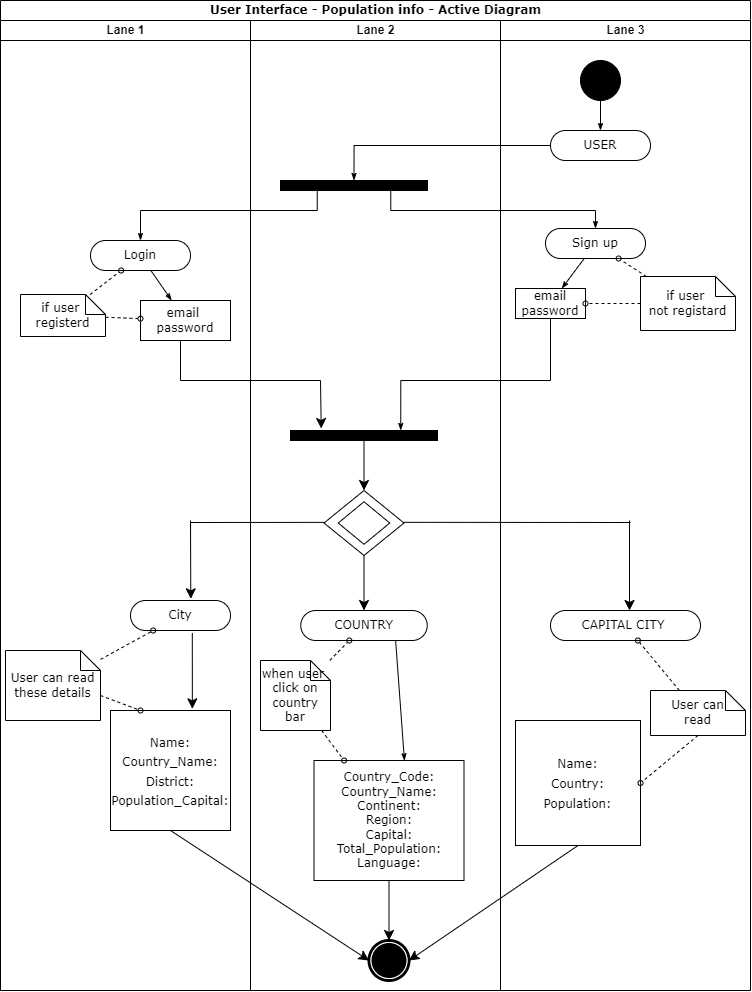

The diagram above was exported from draw.io. Its source (the exported page's mxGraphModel, read from the mxfile embedded in the PNG):
<mxGraphModel dx="1363" dy="956" grid="1" gridSize="10" guides="1" tooltips="1" connect="1" arrows="1" fold="1" page="1" pageScale="1" pageWidth="850" pageHeight="1100" background="none" math="0" shadow="0">
  <root>
    <mxCell id="0" />
    <mxCell id="1" parent="0" />
    <mxCell id="1c1d494c118603dd-1" value="User Interface - Population info - Active Diagram" style="swimlane;html=1;childLayout=stackLayout;startSize=20;rounded=0;shadow=0;comic=0;labelBackgroundColor=none;strokeWidth=1;fontFamily=Verdana;fontSize=12;align=center;" parent="1" vertex="1">
      <mxGeometry x="40" y="20" width="750" height="990" as="geometry" />
    </mxCell>
    <mxCell id="1c1d494c118603dd-2" value="Lane 1" style="swimlane;html=1;startSize=20;" parent="1c1d494c118603dd-1" vertex="1">
      <mxGeometry y="20" width="250" height="970" as="geometry" />
    </mxCell>
    <mxCell id="1c1d494c118603dd-34" style="edgeStyle=none;rounded=0;html=1;labelBackgroundColor=none;startArrow=none;startFill=0;startSize=5;endArrow=classicThin;endFill=1;endSize=5;jettySize=auto;orthogonalLoop=1;strokeWidth=1;fontFamily=Verdana;fontSize=12" parent="1c1d494c118603dd-2" source="1c1d494c118603dd-6" target="1c1d494c118603dd-10" edge="1">
      <mxGeometry relative="1" as="geometry" />
    </mxCell>
    <mxCell id="1c1d494c118603dd-6" value="Login" style="rounded=1;whiteSpace=wrap;html=1;shadow=0;comic=0;labelBackgroundColor=none;strokeWidth=1;fontFamily=Verdana;fontSize=12;align=center;arcSize=50;" parent="1c1d494c118603dd-2" vertex="1">
      <mxGeometry x="90" y="220" width="100" height="30" as="geometry" />
    </mxCell>
    <mxCell id="1c1d494c118603dd-10" value="email&amp;nbsp;&lt;br&gt;password" style="rounded=0;whiteSpace=wrap;html=1;shadow=0;comic=0;labelBackgroundColor=none;strokeWidth=1;fontFamily=Verdana;fontSize=12;align=center;arcSize=50;" parent="1c1d494c118603dd-2" vertex="1">
      <mxGeometry x="140" y="280" width="90" height="40" as="geometry" />
    </mxCell>
    <mxCell id="1c1d494c118603dd-46" style="edgeStyle=none;rounded=0;html=1;labelBackgroundColor=none;startArrow=none;startFill=0;startSize=5;endArrow=oval;endFill=0;endSize=5;jettySize=auto;orthogonalLoop=1;strokeWidth=1;fontFamily=Verdana;fontSize=12;dashed=1;" parent="1c1d494c118603dd-2" source="1c1d494c118603dd-21" target="1c1d494c118603dd-6" edge="1">
      <mxGeometry relative="1" as="geometry" />
    </mxCell>
    <mxCell id="1c1d494c118603dd-47" style="edgeStyle=none;rounded=0;html=1;dashed=1;labelBackgroundColor=none;startArrow=none;startFill=0;startSize=5;endArrow=oval;endFill=0;endSize=5;jettySize=auto;orthogonalLoop=1;strokeWidth=1;fontFamily=Verdana;fontSize=12" parent="1c1d494c118603dd-2" source="1c1d494c118603dd-21" target="1c1d494c118603dd-10" edge="1">
      <mxGeometry relative="1" as="geometry" />
    </mxCell>
    <mxCell id="1c1d494c118603dd-21" value="if user&amp;nbsp;&lt;br&gt;registerd" style="shape=note;whiteSpace=wrap;html=1;rounded=0;shadow=0;comic=0;labelBackgroundColor=none;strokeWidth=1;fontFamily=Verdana;fontSize=12;align=center;size=20;" parent="1c1d494c118603dd-2" vertex="1">
      <mxGeometry x="20" y="274" width="85" height="42" as="geometry" />
    </mxCell>
    <mxCell id="KSs46oyL4DmdpdHMy0j9-3" value="" style="endArrow=none;html=1;rounded=0;fontSize=12;startSize=8;endSize=8;curved=1;" edge="1" parent="1c1d494c118603dd-2">
      <mxGeometry width="50" height="50" relative="1" as="geometry">
        <mxPoint x="180" y="360" as="sourcePoint" />
        <mxPoint x="180" y="320" as="targetPoint" />
      </mxGeometry>
    </mxCell>
    <mxCell id="KSs46oyL4DmdpdHMy0j9-5" value="" style="endArrow=none;html=1;rounded=0;fontSize=12;startSize=8;endSize=8;curved=1;" edge="1" parent="1c1d494c118603dd-2">
      <mxGeometry width="50" height="50" relative="1" as="geometry">
        <mxPoint x="180" y="360" as="sourcePoint" />
        <mxPoint x="320" y="360" as="targetPoint" />
      </mxGeometry>
    </mxCell>
    <mxCell id="KSs46oyL4DmdpdHMy0j9-18" style="edgeStyle=none;curved=1;rounded=0;orthogonalLoop=1;jettySize=auto;html=1;exitX=0.628;exitY=1.083;exitDx=0;exitDy=0;entryX=0.682;entryY=-0.014;entryDx=0;entryDy=0;fontSize=12;startSize=8;endSize=8;exitPerimeter=0;entryPerimeter=0;" edge="1" parent="1c1d494c118603dd-2" target="KSs46oyL4DmdpdHMy0j9-17">
      <mxGeometry relative="1" as="geometry">
        <mxPoint x="191.79999999999995" y="612.4899999999998" as="sourcePoint" />
        <mxPoint x="200" y="720" as="targetPoint" />
      </mxGeometry>
    </mxCell>
    <mxCell id="1c1d494c118603dd-18" value="City" style="rounded=1;whiteSpace=wrap;html=1;shadow=0;comic=0;labelBackgroundColor=none;strokeWidth=1;fontFamily=Verdana;fontSize=12;align=center;arcSize=50;" parent="1c1d494c118603dd-2" vertex="1">
      <mxGeometry x="130" y="580" width="100" height="30" as="geometry" />
    </mxCell>
    <mxCell id="1c1d494c118603dd-25" value="User can read&lt;br&gt;these details" style="shape=note;whiteSpace=wrap;html=1;rounded=0;shadow=0;comic=0;labelBackgroundColor=none;strokeWidth=1;fontFamily=Verdana;fontSize=12;align=center;size=20;" parent="1c1d494c118603dd-2" vertex="1">
      <mxGeometry x="5" y="630" width="95" height="70" as="geometry" />
    </mxCell>
    <mxCell id="1c1d494c118603dd-56" style="edgeStyle=none;rounded=0;html=1;dashed=1;labelBackgroundColor=none;startArrow=none;startFill=0;startSize=5;endArrow=oval;endFill=0;endSize=5;jettySize=auto;orthogonalLoop=1;strokeWidth=1;fontFamily=Verdana;fontSize=12" parent="1c1d494c118603dd-2" source="1c1d494c118603dd-25" target="1c1d494c118603dd-18" edge="1">
      <mxGeometry relative="1" as="geometry" />
    </mxCell>
    <mxCell id="KSs46oyL4DmdpdHMy0j9-17" value="&lt;span style=&quot;font-family: Verdana; font-size: 12px;&quot;&gt;Name:&lt;/span&gt;&lt;br style=&quot;border-color: var(--border-color); font-family: Verdana; font-size: 12px;&quot;&gt;&lt;span style=&quot;font-family: Verdana; font-size: 12px;&quot;&gt;Country_Name:&lt;/span&gt;&lt;br style=&quot;border-color: var(--border-color); font-family: Verdana; font-size: 12px;&quot;&gt;&lt;font face=&quot;Verdana&quot;&gt;&lt;span style=&quot;font-size: 12px;&quot;&gt;District:&lt;/span&gt;&lt;/font&gt;&lt;br style=&quot;border-color: var(--border-color); font-family: Verdana; font-size: 12px;&quot;&gt;&lt;span style=&quot;font-family: Verdana; font-size: 12px;&quot;&gt;Population_Capital:&lt;/span&gt;" style="whiteSpace=wrap;html=1;aspect=fixed;fontSize=16;" vertex="1" parent="1c1d494c118603dd-2">
      <mxGeometry x="110" y="690" width="120" height="120" as="geometry" />
    </mxCell>
    <mxCell id="1c1d494c118603dd-57" style="edgeStyle=none;rounded=0;html=1;dashed=1;labelBackgroundColor=none;startArrow=none;startFill=0;startSize=5;endArrow=oval;endFill=0;endSize=5;jettySize=auto;orthogonalLoop=1;strokeWidth=1;fontFamily=Verdana;fontSize=12;entryX=0.25;entryY=0;entryDx=0;entryDy=0;exitX=0;exitY=0;exitDx=95;exitDy=45;exitPerimeter=0;" parent="1c1d494c118603dd-2" source="1c1d494c118603dd-25" target="KSs46oyL4DmdpdHMy0j9-17" edge="1">
      <mxGeometry relative="1" as="geometry">
        <mxPoint x="100" y="710" as="sourcePoint" />
        <mxPoint x="60" y="740" as="targetPoint" />
      </mxGeometry>
    </mxCell>
    <mxCell id="1c1d494c118603dd-3" value="Lane 2" style="swimlane;html=1;startSize=20;" parent="1c1d494c118603dd-1" vertex="1">
      <mxGeometry x="250" y="20" width="250" height="970" as="geometry" />
    </mxCell>
    <mxCell id="60571a20871a0731-3" value="" style="whiteSpace=wrap;html=1;rounded=0;shadow=0;comic=0;labelBackgroundColor=none;strokeWidth=1;fillColor=#000000;fontFamily=Verdana;fontSize=12;align=center;rotation=0;" parent="1c1d494c118603dd-3" vertex="1">
      <mxGeometry x="30" y="160" width="147" height="10" as="geometry" />
    </mxCell>
    <mxCell id="1c1d494c118603dd-40" style="edgeStyle=none;rounded=0;html=1;labelBackgroundColor=none;startArrow=none;startFill=0;startSize=5;endArrow=classicThin;endFill=1;endSize=5;jettySize=auto;orthogonalLoop=1;strokeWidth=1;fontFamily=Verdana;fontSize=12;entryX=0.603;entryY=0.002;entryDx=0;entryDy=0;entryPerimeter=0;exitX=0.75;exitY=1;exitDx=0;exitDy=0;" parent="1c1d494c118603dd-3" source="1c1d494c118603dd-11" target="1c1d494c118603dd-15" edge="1">
      <mxGeometry relative="1" as="geometry">
        <mxPoint x="152" y="630" as="sourcePoint" />
        <mxPoint x="158.88461538461524" y="740" as="targetPoint" />
      </mxGeometry>
    </mxCell>
    <mxCell id="1c1d494c118603dd-11" value="COUNTRY" style="rounded=1;whiteSpace=wrap;html=1;shadow=0;comic=0;labelBackgroundColor=none;strokeWidth=1;fontFamily=Verdana;fontSize=12;align=center;arcSize=50;" parent="1c1d494c118603dd-3" vertex="1">
      <mxGeometry x="50.25" y="590" width="126.5" height="30" as="geometry" />
    </mxCell>
    <mxCell id="KSs46oyL4DmdpdHMy0j9-13" style="edgeStyle=none;curved=1;rounded=0;orthogonalLoop=1;jettySize=auto;html=1;exitX=0.5;exitY=1;exitDx=0;exitDy=0;fontSize=12;startSize=8;endSize=8;entryX=0.5;entryY=0;entryDx=0;entryDy=0;" edge="1" parent="1c1d494c118603dd-3" source="1c1d494c118603dd-12" target="KSs46oyL4DmdpdHMy0j9-11">
      <mxGeometry relative="1" as="geometry" />
    </mxCell>
    <mxCell id="1c1d494c118603dd-12" value="" style="whiteSpace=wrap;html=1;rounded=0;shadow=0;comic=0;labelBackgroundColor=none;strokeWidth=1;fillColor=#000000;fontFamily=Verdana;fontSize=12;align=center;rotation=0;" parent="1c1d494c118603dd-3" vertex="1">
      <mxGeometry x="40" y="410" width="147" height="10" as="geometry" />
    </mxCell>
    <mxCell id="KSs46oyL4DmdpdHMy0j9-32" style="edgeStyle=none;curved=1;rounded=0;orthogonalLoop=1;jettySize=auto;html=1;exitX=0.5;exitY=1;exitDx=0;exitDy=0;entryX=0.5;entryY=0;entryDx=0;entryDy=0;fontSize=12;startSize=8;endSize=8;" edge="1" parent="1c1d494c118603dd-3" source="1c1d494c118603dd-15" target="60571a20871a0731-5">
      <mxGeometry relative="1" as="geometry" />
    </mxCell>
    <mxCell id="1c1d494c118603dd-15" value="Country_Code:&lt;br&gt;Country_Name:&lt;br&gt;Continent:&lt;br&gt;Region:&lt;br&gt;Capital:&lt;br&gt;Total_Population:&lt;br&gt;Language:" style="rounded=0;whiteSpace=wrap;html=1;shadow=0;comic=0;labelBackgroundColor=none;strokeWidth=1;fontFamily=Verdana;fontSize=12;align=center;arcSize=50;" parent="1c1d494c118603dd-3" vertex="1">
      <mxGeometry x="63.5" y="740" width="150" height="120" as="geometry" />
    </mxCell>
    <mxCell id="1c1d494c118603dd-52" style="edgeStyle=none;rounded=0;html=1;dashed=1;labelBackgroundColor=none;startArrow=none;startFill=0;startSize=5;endArrow=oval;endFill=0;endSize=5;jettySize=auto;orthogonalLoop=1;strokeWidth=1;fontFamily=Verdana;fontSize=12" parent="1c1d494c118603dd-3" source="1c1d494c118603dd-23" target="1c1d494c118603dd-11" edge="1">
      <mxGeometry relative="1" as="geometry" />
    </mxCell>
    <mxCell id="1c1d494c118603dd-53" style="edgeStyle=none;rounded=0;html=1;dashed=1;labelBackgroundColor=none;startArrow=none;startFill=0;startSize=5;endArrow=oval;endFill=0;endSize=5;jettySize=auto;orthogonalLoop=1;strokeWidth=1;fontFamily=Verdana;fontSize=12" parent="1c1d494c118603dd-3" source="1c1d494c118603dd-23" target="1c1d494c118603dd-15" edge="1">
      <mxGeometry relative="1" as="geometry" />
    </mxCell>
    <mxCell id="1c1d494c118603dd-23" value="when user&amp;nbsp;&lt;br&gt;click on country bar" style="shape=note;whiteSpace=wrap;html=1;rounded=0;shadow=0;comic=0;labelBackgroundColor=none;strokeWidth=1;fontFamily=Verdana;fontSize=12;align=center;size=20;" parent="1c1d494c118603dd-3" vertex="1">
      <mxGeometry x="10" y="640" width="70" height="70" as="geometry" />
    </mxCell>
    <mxCell id="1c1d494c118603dd-54" style="edgeStyle=none;rounded=0;html=1;dashed=1;labelBackgroundColor=none;startArrow=none;startFill=0;startSize=5;endArrow=oval;endFill=0;endSize=5;jettySize=auto;orthogonalLoop=1;strokeWidth=1;fontFamily=Verdana;fontSize=12" parent="1c1d494c118603dd-3" edge="1">
      <mxGeometry relative="1" as="geometry">
        <mxPoint x="77.94117647058829" y="648" as="sourcePoint" />
        <mxPoint x="77.94117647058829" y="648" as="targetPoint" />
      </mxGeometry>
    </mxCell>
    <mxCell id="KSs46oyL4DmdpdHMy0j9-11" value="" style="rhombus;whiteSpace=wrap;html=1;fontSize=16;" vertex="1" parent="1c1d494c118603dd-3">
      <mxGeometry x="73.5" y="470" width="80" height="65" as="geometry" />
    </mxCell>
    <mxCell id="KSs46oyL4DmdpdHMy0j9-14" style="edgeStyle=none;curved=1;rounded=0;orthogonalLoop=1;jettySize=auto;html=1;entryX=0.5;entryY=0;entryDx=0;entryDy=0;fontSize=12;startSize=8;endSize=8;exitX=0.5;exitY=1;exitDx=0;exitDy=0;" edge="1" parent="1c1d494c118603dd-3" source="KSs46oyL4DmdpdHMy0j9-11" target="1c1d494c118603dd-11">
      <mxGeometry relative="1" as="geometry">
        <mxPoint x="114" y="540" as="sourcePoint" />
      </mxGeometry>
    </mxCell>
    <mxCell id="KSs46oyL4DmdpdHMy0j9-12" value="" style="rhombus;whiteSpace=wrap;html=1;fontSize=16;" vertex="1" parent="1c1d494c118603dd-3">
      <mxGeometry x="87.75" y="481.25" width="51.5" height="42.5" as="geometry" />
    </mxCell>
    <mxCell id="KSs46oyL4DmdpdHMy0j9-19" value="" style="endArrow=none;html=1;rounded=0;fontSize=12;startSize=8;endSize=8;curved=1;" edge="1" parent="1c1d494c118603dd-3">
      <mxGeometry width="50" height="50" relative="1" as="geometry">
        <mxPoint x="-60" y="502" as="sourcePoint" />
        <mxPoint x="73.5" y="501.87" as="targetPoint" />
      </mxGeometry>
    </mxCell>
    <mxCell id="KSs46oyL4DmdpdHMy0j9-24" value="" style="endArrow=none;html=1;rounded=0;fontSize=12;startSize=8;endSize=8;curved=1;" edge="1" parent="1c1d494c118603dd-3">
      <mxGeometry width="50" height="50" relative="1" as="geometry">
        <mxPoint x="153.5" y="501.83" as="sourcePoint" />
        <mxPoint x="380" y="502" as="targetPoint" />
      </mxGeometry>
    </mxCell>
    <mxCell id="60571a20871a0731-5" value="" style="shape=mxgraph.bpmn.shape;html=1;verticalLabelPosition=bottom;labelBackgroundColor=#ffffff;verticalAlign=top;perimeter=ellipsePerimeter;outline=end;symbol=terminate;rounded=0;shadow=0;comic=0;strokeWidth=1;fontFamily=Verdana;fontSize=12;align=center;" parent="1c1d494c118603dd-3" vertex="1">
      <mxGeometry x="118.5" y="920" width="40" height="40" as="geometry" />
    </mxCell>
    <mxCell id="1c1d494c118603dd-4" value="Lane 3" style="swimlane;html=1;startSize=20;" parent="1c1d494c118603dd-1" vertex="1">
      <mxGeometry x="500" y="20" width="250" height="970" as="geometry" />
    </mxCell>
    <mxCell id="1c1d494c118603dd-27" style="edgeStyle=orthogonalEdgeStyle;rounded=0;html=1;labelBackgroundColor=none;startArrow=none;startFill=0;startSize=5;endArrow=classicThin;endFill=1;endSize=5;jettySize=auto;orthogonalLoop=1;strokeWidth=1;fontFamily=Verdana;fontSize=12" parent="1c1d494c118603dd-4" source="60571a20871a0731-4" target="60571a20871a0731-8" edge="1">
      <mxGeometry relative="1" as="geometry" />
    </mxCell>
    <mxCell id="60571a20871a0731-4" value="" style="ellipse;whiteSpace=wrap;html=1;rounded=0;shadow=0;comic=0;labelBackgroundColor=none;strokeWidth=1;fillColor=#000000;fontFamily=Verdana;fontSize=12;align=center;" parent="1c1d494c118603dd-4" vertex="1">
      <mxGeometry x="80" y="40" width="40" height="40" as="geometry" />
    </mxCell>
    <mxCell id="60571a20871a0731-8" value="USER" style="rounded=1;whiteSpace=wrap;html=1;shadow=0;comic=0;labelBackgroundColor=none;strokeWidth=1;fontFamily=Verdana;fontSize=12;align=center;arcSize=50;" parent="1c1d494c118603dd-4" vertex="1">
      <mxGeometry x="50" y="110" width="100" height="30" as="geometry" />
    </mxCell>
    <mxCell id="1c1d494c118603dd-33" style="rounded=0;html=1;labelBackgroundColor=none;startArrow=none;startFill=0;startSize=5;endArrow=classicThin;endFill=1;endSize=5;jettySize=auto;orthogonalLoop=1;strokeWidth=1;fontFamily=Verdana;fontSize=12" parent="1c1d494c118603dd-4" source="1c1d494c118603dd-5" target="1c1d494c118603dd-9" edge="1">
      <mxGeometry relative="1" as="geometry" />
    </mxCell>
    <mxCell id="1c1d494c118603dd-5" value="Sign up" style="rounded=1;whiteSpace=wrap;html=1;shadow=0;comic=0;labelBackgroundColor=none;strokeWidth=1;fontFamily=Verdana;fontSize=12;align=center;arcSize=50;" parent="1c1d494c118603dd-4" vertex="1">
      <mxGeometry x="45" y="208" width="100" height="30" as="geometry" />
    </mxCell>
    <mxCell id="1c1d494c118603dd-9" value="email&lt;br&gt;password" style="rounded=0;whiteSpace=wrap;html=1;shadow=0;comic=0;labelBackgroundColor=none;strokeWidth=1;fontFamily=Verdana;fontSize=12;align=center;arcSize=50;" parent="1c1d494c118603dd-4" vertex="1">
      <mxGeometry x="15" y="268" width="70" height="30" as="geometry" />
    </mxCell>
    <mxCell id="1c1d494c118603dd-19" value="CAPITAL CITY&amp;nbsp;" style="rounded=1;whiteSpace=wrap;html=1;shadow=0;comic=0;labelBackgroundColor=none;strokeWidth=1;fontFamily=Verdana;fontSize=12;align=center;arcSize=50;" parent="1c1d494c118603dd-4" vertex="1">
      <mxGeometry x="50" y="590" width="150" height="30" as="geometry" />
    </mxCell>
    <mxCell id="1c1d494c118603dd-48" style="edgeStyle=none;rounded=0;html=1;dashed=1;labelBackgroundColor=none;startArrow=none;startFill=0;startSize=5;endArrow=oval;endFill=0;endSize=5;jettySize=auto;orthogonalLoop=1;strokeWidth=1;fontFamily=Verdana;fontSize=12" parent="1c1d494c118603dd-4" source="1c1d494c118603dd-20" target="1c1d494c118603dd-5" edge="1">
      <mxGeometry relative="1" as="geometry" />
    </mxCell>
    <mxCell id="1c1d494c118603dd-49" style="edgeStyle=none;rounded=0;html=1;dashed=1;labelBackgroundColor=none;startArrow=none;startFill=0;startSize=5;endArrow=oval;endFill=0;endSize=5;jettySize=auto;orthogonalLoop=1;strokeWidth=1;fontFamily=Verdana;fontSize=12" parent="1c1d494c118603dd-4" source="1c1d494c118603dd-20" target="1c1d494c118603dd-9" edge="1">
      <mxGeometry relative="1" as="geometry" />
    </mxCell>
    <mxCell id="1c1d494c118603dd-20" value="if user&amp;nbsp;&lt;br&gt;not registard" style="shape=note;whiteSpace=wrap;html=1;rounded=0;shadow=0;comic=0;labelBackgroundColor=none;strokeWidth=1;fontFamily=Verdana;fontSize=12;align=center;size=20;" parent="1c1d494c118603dd-4" vertex="1">
      <mxGeometry x="140" y="256" width="95" height="54" as="geometry" />
    </mxCell>
    <mxCell id="1c1d494c118603dd-58" style="edgeStyle=none;rounded=0;html=1;dashed=1;labelBackgroundColor=none;startArrow=none;startFill=0;startSize=5;endArrow=oval;endFill=0;endSize=5;jettySize=auto;orthogonalLoop=1;strokeWidth=1;fontFamily=Verdana;fontSize=12" parent="1c1d494c118603dd-4" source="1c1d494c118603dd-26" target="1c1d494c118603dd-19" edge="1">
      <mxGeometry relative="1" as="geometry" />
    </mxCell>
    <mxCell id="1c1d494c118603dd-26" value="User can &lt;br&gt;read" style="shape=note;whiteSpace=wrap;html=1;rounded=0;shadow=0;comic=0;labelBackgroundColor=none;strokeWidth=1;fontFamily=Verdana;fontSize=12;align=center;size=20;" parent="1c1d494c118603dd-4" vertex="1">
      <mxGeometry x="150" y="670" width="95" height="45" as="geometry" />
    </mxCell>
    <mxCell id="KSs46oyL4DmdpdHMy0j9-7" value="" style="endArrow=none;html=1;rounded=0;fontSize=12;startSize=8;endSize=8;curved=1;" edge="1" parent="1c1d494c118603dd-4">
      <mxGeometry width="50" height="50" relative="1" as="geometry">
        <mxPoint x="50" y="360" as="sourcePoint" />
        <mxPoint x="50" y="298" as="targetPoint" />
      </mxGeometry>
    </mxCell>
    <mxCell id="KSs46oyL4DmdpdHMy0j9-28" value="&lt;span style=&quot;border-color: var(--border-color); font-family: Verdana; font-size: 12px;&quot;&gt;Name:&lt;/span&gt;&lt;br style=&quot;border-color: var(--border-color); font-family: Verdana; font-size: 12px;&quot;&gt;&lt;font style=&quot;border-color: var(--border-color);&quot; face=&quot;Verdana&quot;&gt;&lt;span style=&quot;border-color: var(--border-color); font-size: 12px;&quot;&gt;Country:&lt;/span&gt;&lt;/font&gt;&lt;br style=&quot;border-color: var(--border-color); font-family: Verdana; font-size: 12px;&quot;&gt;&lt;span style=&quot;border-color: var(--border-color); font-family: Verdana; font-size: 12px;&quot;&gt;Population:&lt;/span&gt;" style="whiteSpace=wrap;html=1;aspect=fixed;fontSize=16;" vertex="1" parent="1c1d494c118603dd-4">
      <mxGeometry x="15" y="700" width="125" height="125" as="geometry" />
    </mxCell>
    <mxCell id="KSs46oyL4DmdpdHMy0j9-27" style="edgeStyle=none;rounded=0;html=1;dashed=1;labelBackgroundColor=none;startArrow=none;startFill=0;startSize=5;endArrow=oval;endFill=0;endSize=5;jettySize=auto;orthogonalLoop=1;strokeWidth=1;fontFamily=Verdana;fontSize=12;entryX=1;entryY=0.5;entryDx=0;entryDy=0;exitX=0.5;exitY=1;exitDx=0;exitDy=0;exitPerimeter=0;" edge="1" parent="1c1d494c118603dd-4" source="1c1d494c118603dd-26" target="KSs46oyL4DmdpdHMy0j9-28">
      <mxGeometry relative="1" as="geometry">
        <mxPoint x="177" y="700" as="sourcePoint" />
        <mxPoint x="142" y="630" as="targetPoint" />
      </mxGeometry>
    </mxCell>
    <mxCell id="1c1d494c118603dd-28" style="edgeStyle=orthogonalEdgeStyle;rounded=0;html=1;entryX=0.5;entryY=0;labelBackgroundColor=none;startArrow=none;startFill=0;startSize=5;endArrow=classicThin;endFill=1;endSize=5;jettySize=auto;orthogonalLoop=1;strokeWidth=1;fontFamily=Verdana;fontSize=12" parent="1c1d494c118603dd-1" source="60571a20871a0731-8" target="60571a20871a0731-3" edge="1">
      <mxGeometry relative="1" as="geometry">
        <Array as="points">
          <mxPoint x="354" y="145" />
        </Array>
      </mxGeometry>
    </mxCell>
    <mxCell id="1c1d494c118603dd-29" style="edgeStyle=orthogonalEdgeStyle;rounded=0;html=1;exitX=0.75;exitY=1;labelBackgroundColor=none;startArrow=none;startFill=0;startSize=5;endArrow=classicThin;endFill=1;endSize=5;jettySize=auto;orthogonalLoop=1;strokeWidth=1;fontFamily=Verdana;fontSize=12" parent="1c1d494c118603dd-1" source="60571a20871a0731-3" target="1c1d494c118603dd-5" edge="1">
      <mxGeometry relative="1" as="geometry">
        <Array as="points">
          <mxPoint x="390" y="210" />
          <mxPoint x="595" y="210" />
        </Array>
      </mxGeometry>
    </mxCell>
    <mxCell id="1c1d494c118603dd-30" style="edgeStyle=orthogonalEdgeStyle;rounded=0;html=1;exitX=0.25;exitY=1;entryX=0.5;entryY=0;labelBackgroundColor=none;startArrow=none;startFill=0;startSize=5;endArrow=classicThin;endFill=1;endSize=5;jettySize=auto;orthogonalLoop=1;strokeWidth=1;fontFamily=Verdana;fontSize=12" parent="1c1d494c118603dd-1" source="60571a20871a0731-3" target="1c1d494c118603dd-6" edge="1">
      <mxGeometry relative="1" as="geometry">
        <Array as="points">
          <mxPoint x="317" y="210" />
          <mxPoint x="140" y="210" />
        </Array>
      </mxGeometry>
    </mxCell>
    <mxCell id="1c1d494c118603dd-31" style="edgeStyle=orthogonalEdgeStyle;rounded=0;html=1;entryX=0.75;entryY=0;labelBackgroundColor=none;startArrow=none;startFill=0;startSize=5;endArrow=classicThin;endFill=1;endSize=5;jettySize=auto;orthogonalLoop=1;strokeWidth=1;fontFamily=Verdana;fontSize=12" parent="1c1d494c118603dd-1" target="1c1d494c118603dd-12" edge="1">
      <mxGeometry relative="1" as="geometry">
        <mxPoint x="550" y="380" as="sourcePoint" />
      </mxGeometry>
    </mxCell>
    <mxCell id="KSs46oyL4DmdpdHMy0j9-30" style="edgeStyle=none;curved=1;rounded=0;orthogonalLoop=1;jettySize=auto;html=1;exitX=0.5;exitY=1;exitDx=0;exitDy=0;entryX=0;entryY=0.5;entryDx=0;entryDy=0;fontSize=12;startSize=8;endSize=8;" edge="1" parent="1c1d494c118603dd-1" source="KSs46oyL4DmdpdHMy0j9-17" target="60571a20871a0731-5">
      <mxGeometry relative="1" as="geometry" />
    </mxCell>
    <mxCell id="KSs46oyL4DmdpdHMy0j9-31" style="edgeStyle=none;curved=1;rounded=0;orthogonalLoop=1;jettySize=auto;html=1;exitX=0.5;exitY=1;exitDx=0;exitDy=0;entryX=1;entryY=0.5;entryDx=0;entryDy=0;fontSize=12;startSize=8;endSize=8;" edge="1" parent="1c1d494c118603dd-1" source="KSs46oyL4DmdpdHMy0j9-28" target="60571a20871a0731-5">
      <mxGeometry relative="1" as="geometry" />
    </mxCell>
    <mxCell id="KSs46oyL4DmdpdHMy0j9-6" value="" style="endArrow=classic;html=1;rounded=0;fontSize=12;startSize=8;endSize=8;curved=1;entryX=0.209;entryY=-0.2;entryDx=0;entryDy=0;entryPerimeter=0;" edge="1" parent="1" target="1c1d494c118603dd-12">
      <mxGeometry width="50" height="50" relative="1" as="geometry">
        <mxPoint x="360" y="400" as="sourcePoint" />
        <mxPoint x="510" y="360" as="targetPoint" />
      </mxGeometry>
    </mxCell>
    <mxCell id="KSs46oyL4DmdpdHMy0j9-21" value="" style="endArrow=classic;html=1;rounded=0;fontSize=12;startSize=8;endSize=8;curved=1;entryX=0.603;entryY=-0.056;entryDx=0;entryDy=0;entryPerimeter=0;" edge="1" parent="1" target="1c1d494c118603dd-18">
      <mxGeometry width="50" height="50" relative="1" as="geometry">
        <mxPoint x="230" y="540" as="sourcePoint" />
        <mxPoint x="300" y="640" as="targetPoint" />
      </mxGeometry>
    </mxCell>
    <mxCell id="KSs46oyL4DmdpdHMy0j9-26" value="" style="endArrow=classic;html=1;rounded=0;fontSize=12;startSize=8;endSize=8;curved=1;entryX=0.5;entryY=0;entryDx=0;entryDy=0;" edge="1" parent="1">
      <mxGeometry width="50" height="50" relative="1" as="geometry">
        <mxPoint x="669" y="540" as="sourcePoint" />
        <mxPoint x="669" y="630" as="targetPoint" />
      </mxGeometry>
    </mxCell>
  </root>
</mxGraphModel>